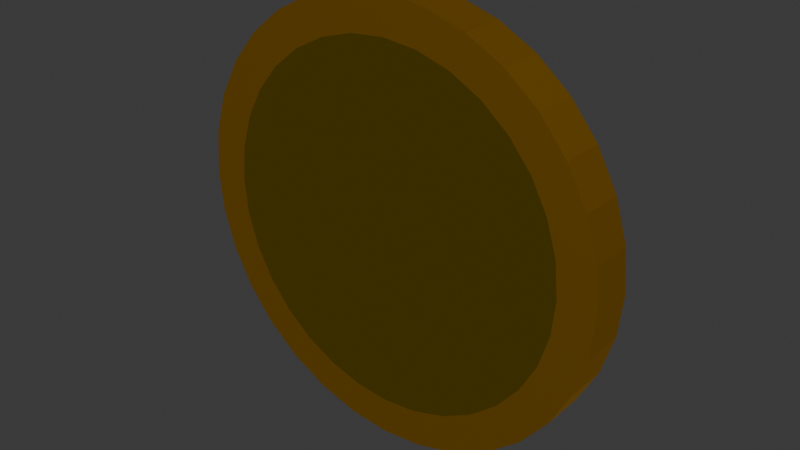 # Source: coin.blend  (saved by Blender 5.2.44; exported with 4.5.12 LTS)
import bpy
from mathutils import Matrix  # noqa: F401  (used for matrix-valued properties, if any)

bpy.ops.wm.read_factory_settings(use_empty=True)
scene = bpy.context.scene
scene.name = 'Scene'

# ---- collections
col_collection = bpy.data.collections.new('Collection'); scene.collection.children.link(col_collection)

# ---- materials (node trees are filled in below, after node groups)
mat_material_001 = bpy.data.materials.new('Material.001')
mat_material_002 = bpy.data.materials.new('Material.002')

# ---- material node trees
mat_material_001.use_nodes = True; mat_material_001.node_tree.nodes.clear()
_N = mat_material_001.node_tree.nodes; _L = mat_material_001.node_tree.links
n0 = _N.new('ShaderNodeBsdfPrincipled'); n0.name = 'Principled BSDF'; n0.location = (-200, 100)
n0.inputs[0].default_value = (1.0, 0.6795, 0.0, 1.0)
n0.inputs[1].default_value = 1.0
n0.inputs[2].default_value = 0.1462
n0.inputs[10].default_value = 0.005
n1 = _N.new('ShaderNodeOutputMaterial'); n1.name = 'Material Output'; n1.location = (200, 100)
_L.new(n0.outputs[0], n1.inputs[0])
n1.is_active_output = True
mat_material_002.use_nodes = True; mat_material_002.node_tree.nodes.clear()
_N = mat_material_002.node_tree.nodes; _L = mat_material_002.node_tree.links
n0 = _N.new('ShaderNodeBsdfPrincipled'); n0.name = 'Principled BSDF'; n0.location = (-200, 100)
n0.inputs[0].default_value = (0.8148, 0.4179, 0.0009106, 1.0)
n0.inputs[1].default_value = 1.0
n0.inputs[10].default_value = 0.005
n1 = _N.new('ShaderNodeOutputMaterial'); n1.name = 'Material Output'; n1.location = (200, 100)
_L.new(n0.outputs[0], n1.inputs[0])
n1.is_active_output = True

# ---- world
world_world = bpy.data.worlds.new('World'); scene.world = world_world
world_world.use_nodes = True; world_world.node_tree.nodes.clear()
_N = world_world.node_tree.nodes; _L = world_world.node_tree.links
n0 = _N.new('ShaderNodeOutputWorld'); n0.name = 'World Output'; n0.location = (200, 100)
n1 = _N.new('ShaderNodeBackground'); n1.name = 'Background'; n1.location = (-200, 100)
n1.inputs[0].default_value = (0.05088, 0.05088, 0.05088, 1.0)
_L.new(n1.outputs[0], n0.inputs[0])
n0.is_active_output = True
world_world.color = (0.05088, 0.05088, 0.05088)
world_world.sun_shadow_jitter_overblur = 0.0

# ---- meshes
me_cylinder = bpy.data.meshes.new('Cylinder')
me_cylinder.from_pydata([(0.0, 0.8292, -1.0), (0.0, 1.0, -0.896), (0.1618, 0.8132, -1.0), (0.1951, 0.9808, -0.896), (0.3173, 0.7661, -1.0), (0.3827, 0.9239, -0.896), (0.4607, 0.6894, -1.0), (0.5556, 0.8315, -0.896), (0.5863, 0.5863, -1.0), (0.7071, 0.7071, -0.896), (0.6894, 0.4607, -1.0), (0.8315, 0.5556, -0.896), (0.7661, 0.3173, -1.0), (0.9239, 0.3827, -0.896), (0.8132, 0.1618, -1.0), (0.9808, 0.1951, -0.896), (0.8292, 0.0, -1.0), (1.0, -8.287e-08, -0.896), (0.8132, -0.1618, -1.0), (0.9808, -0.1951, -0.896), (0.7661, -0.3173, -1.0), (0.9239, -0.3827, -0.896), (0.6894, -0.4607, -1.0), (0.8315, -0.5556, -0.896), (0.5863, -0.5863, -1.0), (0.7071, -0.7071, -0.896), (0.4607, -0.6894, -1.0), (0.5556, -0.8315, -0.896), (0.3173, -0.7661, -1.0), (0.3827, -0.9239, -0.896), (0.1618, -0.8132, -1.0), (0.1951, -0.9808, -0.896), (0.0, -0.8292, -1.0), (0.0, -1.0, -0.896), (-0.1618, -0.8132, -1.0), (-0.1951, -0.9808, -0.896), (-0.3173, -0.7661, -1.0), (-0.3827, -0.9239, -0.896), (-0.4607, -0.6894, -1.0), (-0.5556, -0.8315, -0.896), (-0.5863, -0.5863, -1.0), (-0.7071, -0.7071, -0.896), (-0.6894, -0.4607, -1.0), (-0.8315, -0.5556, -0.896), (-0.7661, -0.3173, -1.0), (-0.9239, -0.3827, -0.896), (-0.8132, -0.1618, -1.0), (-0.9808, -0.1951, -0.896), (-0.8292, 0.0, -1.0), (-1.0, -8.287e-08, -0.896), (-0.8132, 0.1618, -1.0), (-0.9808, 0.1951, -0.896), (-0.7661, 0.3173, -1.0), (-0.9239, 0.3827, -0.896), (-0.6894, 0.4607, -1.0), (-0.8315, 0.5556, -0.896), (-0.5863, 0.5863, -1.0), (-0.7071, 0.7071, -0.896), (-0.4607, 0.6894, -1.0), (-0.5556, 0.8315, -0.896), (-0.3173, 0.7661, -1.0), (-0.3827, 0.9239, -0.896), (-0.1618, 0.8132, -1.0), (-0.1951, 0.9808, -0.896), (0.1618, 0.8132, -0.798), (0.0, 0.8292, -0.798), (0.3173, 0.7661, -0.798), (0.4607, 0.6894, -0.798), (0.5863, 0.5863, -0.798), (0.6894, 0.4607, -0.798), (0.7661, 0.3173, -0.798), (0.8132, 0.1618, -0.798), (0.8292, -7.859e-08, -0.798), (0.8132, -0.1618, -0.798), (0.7661, -0.3173, -0.798), (0.6894, -0.4607, -0.798), (0.5863, -0.5863, -0.798), (0.4607, -0.6894, -0.798), (0.3173, -0.7661, -0.798), (0.1618, -0.8132, -0.798), (0.0, -0.8292, -0.798), (-0.1618, -0.8132, -0.798), (-0.3173, -0.7661, -0.798), (-0.4607, -0.6894, -0.798), (-0.5863, -0.5863, -0.798), (-0.6894, -0.4607, -0.798), (-0.7661, -0.3173, -0.798), (-0.8132, -0.1618, -0.798), (-0.8292, -7.859e-08, -0.798), (-0.8132, 0.1618, -0.798), (-0.7661, 0.3173, -0.798), (-0.6894, 0.4607, -0.798), (-0.5863, 0.5863, -0.798), (-0.4607, 0.6894, -0.798), (-0.3173, 0.7661, -0.798), (-0.1618, 0.8132, -0.798), (0.1951, 0.9808, -0.798), (0.0, 1.0, -0.798), (0.3827, 0.9239, -0.798), (0.5556, 0.8315, -0.798), (0.7071, 0.7071, -0.798), (0.8315, 0.5556, -0.798), (0.9239, 0.3827, -0.798), (0.9808, 0.1951, -0.798), (1.0, -7.859e-08, -0.798), (0.9808, -0.1951, -0.798), (0.9239, -0.3827, -0.798), (0.8315, -0.5556, -0.798), (0.7071, -0.7071, -0.798), (0.5556, -0.8315, -0.798), (0.3827, -0.9239, -0.798), (0.1951, -0.9808, -0.798), (0.0, -1.0, -0.798), (-0.1951, -0.9808, -0.798), (-0.3827, -0.9239, -0.798), (-0.5556, -0.8315, -0.798), (-0.7071, -0.7071, -0.798), (-0.8315, -0.5556, -0.798), (-0.9239, -0.3827, -0.798), (-0.9808, -0.1951, -0.798), (-1.0, -7.859e-08, -0.798), (-0.9808, 0.1951, -0.798), (-0.9239, 0.3827, -0.798), (-0.8315, 0.5556, -0.798), (-0.7071, 0.7071, -0.798), (-0.5556, 0.8315, -0.798), (-0.3827, 0.9239, -0.798), (-0.1951, 0.9808, -0.798), (0.0, 1.0, -1.0), (0.1951, 0.9808, -1.0), (0.3827, 0.9239, -1.0), (0.5556, 0.8315, -1.0), (0.7071, 0.7071, -1.0), (0.8315, 0.5556, -1.0), (0.9239, 0.3827, -1.0), (0.9808, 0.1951, -1.0), (1.0, 0.0, -1.0), (0.9808, -0.1951, -1.0), (0.9239, -0.3827, -1.0), (0.8315, -0.5556, -1.0), (0.7071, -0.7071, -1.0), (0.5556, -0.8315, -1.0), (0.3827, -0.9239, -1.0), (0.1951, -0.9808, -1.0), (0.0, -1.0, -1.0), (-0.1951, -0.9808, -1.0), (-0.3827, -0.9239, -1.0), (-0.5556, -0.8315, -1.0), (-0.7071, -0.7071, -1.0), (-0.8315, -0.5556, -1.0), (-0.9239, -0.3827, -1.0), (-0.9808, -0.1951, -1.0), (-1.0, 0.0, -1.0), (-0.9808, 0.1951, -1.0), (-0.9239, 0.3827, -1.0), (-0.8315, 0.5556, -1.0), (-0.7071, 0.7071, -1.0), (-0.5556, 0.8315, -1.0), (-0.3827, 0.9239, -1.0), (-0.1951, 0.9808, -1.0)], [], [(128, 1, 3, 129), (129, 3, 5, 130), (130, 5, 7, 131), (131, 7, 9, 132), (132, 9, 11, 133), (133, 11, 13, 134), (134, 13, 15, 135), (135, 15, 17, 136), (136, 17, 19, 137), (137, 19, 21, 138), (138, 21, 23, 139), (139, 23, 25, 140), (140, 25, 27, 141), (141, 27, 29, 142), (142, 29, 31, 143), (143, 31, 33, 144), (144, 33, 35, 145), (145, 35, 37, 146), (146, 37, 39, 147), (147, 39, 41, 148), (148, 41, 43, 149), (149, 43, 45, 150), (150, 45, 47, 151), (151, 47, 49, 152), (152, 49, 51, 153), (153, 51, 53, 154), (154, 53, 55, 155), (155, 55, 57, 156), (156, 57, 59, 157), (157, 59, 61, 158), (31, 29, 110, 111), (158, 61, 63, 159), (159, 63, 1, 128), (0, 2, 4, 6, 8, 10, 12, 14, 16, 18, 20, 22, 24, 26, 28, 30, 32, 34, 36, 38, 40, 42, 44, 46, 48, 50, 52, 54, 56, 58, 60, 62), (64, 65, 95, 94, 93, 92, 91, 90, 89, 88, 87, 86, 85, 84, 83, 82, 81, 80, 79, 78, 77, 76, 75, 74, 73, 72, 71, 70, 69, 68, 67, 66), (49, 47, 119, 120), (5, 3, 96, 98), (23, 21, 106, 107), (41, 39, 115, 116), (59, 57, 124, 125), (15, 13, 102, 103), (33, 31, 111, 112), (51, 49, 120, 121), (7, 5, 98, 99), (25, 23, 107, 108), (43, 41, 116, 117), (61, 59, 125, 126), (17, 15, 103, 104), (35, 33, 112, 113), (53, 51, 121, 122), (9, 7, 99, 100), (27, 25, 108, 109), (45, 43, 117, 118), (63, 61, 126, 127), (19, 17, 104, 105), (37, 35, 113, 114), (55, 53, 122, 123), (11, 9, 100, 101), (29, 27, 109, 110), (47, 45, 118, 119), (3, 1, 97, 96), (1, 63, 127, 97), (21, 19, 105, 106), (39, 37, 114, 115), (57, 55, 123, 124), (13, 11, 101, 102), (65, 64, 96, 97), (64, 66, 98, 96), (66, 67, 99, 98), (67, 68, 100, 99), (68, 69, 101, 100), (69, 70, 102, 101), (70, 71, 103, 102), (71, 72, 104, 103), (72, 73, 105, 104), (73, 74, 106, 105), (74, 75, 107, 106), (75, 76, 108, 107), (76, 77, 109, 108), (77, 78, 110, 109), (78, 79, 111, 110), (79, 80, 112, 111), (80, 81, 113, 112), (81, 82, 114, 113), (82, 83, 115, 114), (83, 84, 116, 115), (84, 85, 117, 116), (85, 86, 118, 117), (86, 87, 119, 118), (87, 88, 120, 119), (88, 89, 121, 120), (89, 90, 122, 121), (90, 91, 123, 122), (91, 92, 124, 123), (92, 93, 125, 124), (93, 94, 126, 125), (94, 95, 127, 126), (95, 65, 97, 127), (2, 0, 128, 129), (4, 2, 129, 130), (6, 4, 130, 131), (8, 6, 131, 132), (10, 8, 132, 133), (12, 10, 133, 134), (14, 12, 134, 135), (16, 14, 135, 136), (18, 16, 136, 137), (20, 18, 137, 138), (22, 20, 138, 139), (24, 22, 139, 140), (26, 24, 140, 141), (28, 26, 141, 142), (30, 28, 142, 143), (32, 30, 143, 144), (34, 32, 144, 145), (36, 34, 145, 146), (38, 36, 146, 147), (40, 38, 147, 148), (42, 40, 148, 149), (44, 42, 149, 150), (46, 44, 150, 151), (48, 46, 151, 152), (50, 48, 152, 153), (52, 50, 153, 154), (54, 52, 154, 155), (56, 54, 155, 156), (58, 56, 156, 157), (60, 58, 157, 158), (62, 60, 158, 159), (0, 62, 159, 128)])
me_cylinder.polygons.foreach_set('material_index', [1, 1, 1, 1, 1, 1, 1, 1, 1, 1, 1, 1, 1, 1, 1, 1, 1, 1, 1, 1, 1, 1, 1, 1, 1, 1, 1, 1, 1, 1, 1, 1, 1, 0, 0, 1, 1, 1, 1, 1, 1, 1, 1, 1, 1, 1, 1, 1, 1, 1, 1, 1, 1, 1, 1, 1, 1, 1, 1, 1, 1, 1, 1, 1, 1, 1, 1, 1, 1, 1, 1, 1, 1, 1, 1, 1, 1, 1, 1, 1, 1, 1, 1, 1, 1, 1, 1, 1, 1, 1, 1, 1, 1, 1, 1, 1, 1, 1, 1, 1, 1, 1, 1, 1, 1, 1, 1, 1, 1, 1, 1, 1, 1, 1, 1, 1, 1, 1, 1, 1, 1, 1, 1, 1, 1, 1, 1, 1, 1, 1])
_uv = me_cylinder.uv_layers.new(name='UVMap')
_uv.uv.foreach_set('vector', [1.0, 0.5, 1.0, 1.0, 0.9688, 1.0, 0.9688, 0.5, 0.9688, 0.5, 0.9688, 1.0, 0.9375, 1.0, 0.9375, 0.5, 0.9375, 0.5, 0.9375, 1.0, 0.9062, 1.0, 0.9062, 0.5, 0.9062, 0.5, 0.9062, 1.0, 0.875, 1.0, 0.875, 0.5, 0.875, 0.5, 0.875, 1.0, 0.8438, 1.0, 0.8438, 0.5, 0.8438, 0.5, 0.8438, 1.0, 0.8125, 1.0, 0.8125, 0.5, 0.8125, 0.5, 0.8125, 1.0, 0.7812, 1.0, 0.7812, 0.5, 0.7812, 0.5, 0.7812, 1.0, 0.75, 1.0, 0.75, 0.5, 0.75, 0.5, 0.75, 1.0, 0.7188, 1.0, 0.7188, 0.5, 0.7188, 0.5, 0.7188, 1.0, 0.6875, 1.0, 0.6875, 0.5, 0.6875, 0.5, 0.6875, 1.0, 0.6562, 1.0, 0.6562, 0.5, 0.6562, 0.5, 0.6562, 1.0, 0.625, 1.0, 0.625, 0.5, 0.625, 0.5, 0.625, 1.0, 0.5938, 1.0, 0.5938, 0.5, 0.5938, 0.5, 0.5938, 1.0, 0.5625, 1.0, 0.5625, 0.5, 0.5625, 0.5, 0.5625, 1.0, 0.5312, 1.0, 0.5312, 0.5, 0.5312, 0.5, 0.5312, 1.0, 0.5, 1.0, 0.5, 0.5, 0.5, 0.5, 0.5, 1.0, 0.4688, 1.0, 0.4688, 0.5, 0.4688, 0.5, 0.4688, 1.0, 0.4375, 1.0, 0.4375, 0.5, 0.4375, 0.5, 0.4375, 1.0, 0.4062, 1.0, 0.4062, 0.5, 0.4062, 0.5, 0.4062, 1.0, 0.375, 1.0, 0.375, 0.5, 0.375, 0.5, 0.375, 1.0, 0.3438, 1.0, 0.3438, 0.5, 0.3438, 0.5, 0.3438, 1.0, 0.3125, 1.0, 0.3125, 0.5, 0.3125, 0.5, 0.3125, 1.0, 0.2812, 1.0, 0.2812, 0.5, 0.2812, 0.5, 0.2812, 1.0, 0.25, 1.0, 0.25, 0.5, 0.25, 0.5, 0.25, 1.0, 0.2188, 1.0, 0.2188, 0.5, 0.2188, 0.5, 0.2188, 1.0, 0.1875, 1.0, 0.1875, 0.5, 0.1875, 0.5, 0.1875, 1.0, 0.1562, 1.0, 0.1562, 0.5, 0.1562, 0.5, 0.1562, 1.0, 0.125, 1.0, 0.125, 0.5, 0.125, 0.5, 0.125, 1.0, 0.09375, 1.0, 0.09375, 0.5, 0.09375, 0.5, 0.09375, 1.0, 0.0625, 1.0, 0.0625, 0.5, 0.5312, 1.0, 0.5625, 1.0, 0.5625, 1.0, 0.5312, 1.0, 0.0625, 0.5, 0.0625, 1.0, 0.03125, 1.0, 0.03125, 0.5, 0.03125, 0.5, 0.03125, 1.0, 0.0, 1.0, 0.0, 0.5, 0.75, 0.449, 0.7888, 0.4452, 0.8262, 0.4339, 0.8606, 0.4155, 0.8907, 0.3907, 0.9155, 0.3606, 0.9339, 0.3262, 0.9452, 0.2888, 0.949, 0.25, 0.9452, 0.2112, 0.9339, 0.1738, 0.9155, 0.1394, 0.8907, 0.1093, 0.8606, 0.08454, 0.8262, 0.06615, 0.7888, 0.05482, 0.75, 0.051, 0.7112, 0.05482, 0.6738, 0.06615, 0.6394, 0.08454, 0.6093, 0.1093, 0.5845, 0.1394, 0.5661, 0.1738, 0.5548, 0.2112, 0.551, 0.25, 0.5548, 0.2888, 0.5661, 0.3262, 0.5845, 0.3606, 0.6093, 0.3907, 0.6394, 0.4155, 0.6738, 0.4339, 0.7112, 0.4452, 0.2888, 0.4452, 0.25, 0.449, 0.2112, 0.4452, 0.1738, 0.4339, 0.1394, 0.4155, 0.1093, 0.3907, 0.08454, 0.3606, 0.06615, 0.3262, 0.05482, 0.2888, 0.051, 0.25, 0.05482, 0.2112, 0.06615, 0.1738, 0.08454, 0.1394, 0.1093, 0.1093, 0.1394, 0.08454, 0.1738, 0.06615, 0.2112, 0.05482, 0.25, 0.051, 0.2888, 0.05482, 0.3262, 0.06615, 0.3606, 0.08454, 0.3907, 0.1093, 0.4155, 0.1394, 0.4339, 0.1738, 0.4452, 0.2112, 0.449, 0.25, 0.4452, 0.2888, 0.4339, 0.3262, 0.4155, 0.3606, 0.3907, 0.3907, 0.3606, 0.4155, 0.3262, 0.4339, 0.25, 1.0, 0.2812, 1.0, 0.2812, 1.0, 0.25, 1.0, 0.9375, 1.0, 0.9688, 1.0, 0.9688, 1.0, 0.9375, 1.0, 0.6562, 1.0, 0.6875, 1.0, 0.6875, 1.0, 0.6562, 1.0, 0.375, 1.0, 0.4062, 1.0, 0.4062, 1.0, 0.375, 1.0, 0.09375, 1.0, 0.125, 1.0, 0.125, 1.0, 0.09375, 1.0, 0.7812, 1.0, 0.8125, 1.0, 0.8125, 1.0, 0.7812, 1.0, 0.5, 1.0, 0.5312, 1.0, 0.5312, 1.0, 0.5, 1.0, 0.2188, 1.0, 0.25, 1.0, 0.25, 1.0, 0.2188, 1.0, 0.9062, 1.0, 0.9375, 1.0, 0.9375, 1.0, 0.9062, 1.0, 0.625, 1.0, 0.6562, 1.0, 0.6562, 1.0, 0.625, 1.0, 0.3438, 1.0, 0.375, 1.0, 0.375, 1.0, 0.3438, 1.0, 0.0625, 1.0, 0.09375, 1.0, 0.09375, 1.0, 0.0625, 1.0, 0.75, 1.0, 0.7812, 1.0, 0.7812, 1.0, 0.75, 1.0, 0.4688, 1.0, 0.5, 1.0, 0.5, 1.0, 0.4688, 1.0, 0.1875, 1.0, 0.2188, 1.0, 0.2188, 1.0, 0.1875, 1.0, 0.875, 1.0, 0.9062, 1.0, 0.9062, 1.0, 0.875, 1.0, 0.5938, 1.0, 0.625, 1.0, 0.625, 1.0, 0.5938, 1.0, 0.3125, 1.0, 0.3438, 1.0, 0.3438, 1.0, 0.3125, 1.0, 0.03125, 1.0, 0.0625, 1.0, 0.0625, 1.0, 0.03125, 1.0, 0.7188, 1.0, 0.75, 1.0, 0.75, 1.0, 0.7188, 1.0, 0.4375, 1.0, 0.4688, 1.0, 0.4688, 1.0, 0.4375, 1.0, 0.1562, 1.0, 0.1875, 1.0, 0.1875, 1.0, 0.1562, 1.0, 0.8438, 1.0, 0.875, 1.0, 0.875, 1.0, 0.8438, 1.0, 0.5625, 1.0, 0.5938, 1.0, 0.5938, 1.0, 0.5625, 1.0, 0.2812, 1.0, 0.3125, 1.0, 0.3125, 1.0, 0.2812, 1.0, 0.9688, 1.0, 1.0, 1.0, 1.0, 1.0, 0.9688, 1.0, 0.0, 1.0, 0.03125, 1.0, 0.03125, 1.0, 0.0, 1.0, 0.6875, 1.0, 0.7188, 1.0, 0.7188, 1.0, 0.6875, 1.0, 0.4062, 1.0, 0.4375, 1.0, 0.4375, 1.0, 0.4062, 1.0, 0.125, 1.0, 0.1562, 1.0, 0.1562, 1.0, 0.125, 1.0, 0.8125, 1.0, 0.8438, 1.0, 0.8438, 1.0, 0.8125, 1.0, 0.25, 0.449, 0.2888, 0.4452, 0.2968, 0.4854, 0.25, 0.49, 0.2888, 0.4452, 0.3262, 0.4339, 0.3418, 0.4717, 0.2968, 0.4854, 0.3262, 0.4339, 0.3606, 0.4155, 0.3833, 0.4496, 0.3418, 0.4717, 0.3606, 0.4155, 0.3907, 0.3907, 0.4197, 0.4197, 0.3833, 0.4496, 0.3907, 0.3907, 0.4155, 0.3606, 0.4496, 0.3833, 0.4197, 0.4197, 0.4155, 0.3606, 0.4339, 0.3262, 0.4717, 0.3418, 0.4496, 0.3833, 0.4339, 0.3262, 0.4452, 0.2888, 0.4854, 0.2968, 0.4717, 0.3418, 0.4452, 0.2888, 0.449, 0.25, 0.49, 0.25, 0.4854, 0.2968, 0.449, 0.25, 0.4452, 0.2112, 0.4854, 0.2032, 0.49, 0.25, 0.4452, 0.2112, 0.4339, 0.1738, 0.4717, 0.1582, 0.4854, 0.2032, 0.4339, 0.1738, 0.4155, 0.1394, 0.4496, 0.1167, 0.4717, 0.1582, 0.4155, 0.1394, 0.3907, 0.1093, 0.4197, 0.08029, 0.4496, 0.1167, 0.3907, 0.1093, 0.3606, 0.08454, 0.3833, 0.05045, 0.4197, 0.08029, 0.3606, 0.08454, 0.3262, 0.06615, 0.3418, 0.02827, 0.3833, 0.05045, 0.3262, 0.06615, 0.2888, 0.05482, 0.2968, 0.01461, 0.3418, 0.02827, 0.2888, 0.05482, 0.25, 0.051, 0.25, 0.01, 0.2968, 0.01461, 0.25, 0.051, 0.2112, 0.05482, 0.2032, 0.01461, 0.25, 0.01, 0.2112, 0.05482, 0.1738, 0.06615, 0.1582, 0.02827, 0.2032, 0.01461, 0.1738, 0.06615, 0.1394, 0.08454, 0.1167, 0.05045, 0.1582, 0.02827, 0.1394, 0.08454, 0.1093, 0.1093, 0.08029, 0.08029, 0.1167, 0.05045, 0.1093, 0.1093, 0.08454, 0.1394, 0.05045, 0.1167, 0.08029, 0.08029, 0.08454, 0.1394, 0.06615, 0.1738, 0.02827, 0.1582, 0.05045, 0.1167, 0.06615, 0.1738, 0.05482, 0.2112, 0.01461, 0.2032, 0.02827, 0.1582, 0.05482, 0.2112, 0.051, 0.25, 0.01, 0.25, 0.01461, 0.2032, 0.051, 0.25, 0.05482, 0.2888, 0.01461, 0.2968, 0.01, 0.25, 0.05482, 0.2888, 0.06615, 0.3262, 0.02827, 0.3418, 0.01461, 0.2968, 0.06615, 0.3262, 0.08454, 0.3606, 0.05045, 0.3833, 0.02827, 0.3418, 0.08454, 0.3606, 0.1093, 0.3907, 0.08029, 0.4197, 0.05045, 0.3833, 0.1093, 0.3907, 0.1394, 0.4155, 0.1167, 0.4496, 0.08029, 0.4197, 0.1394, 0.4155, 0.1738, 0.4339, 0.1582, 0.4717, 0.1167, 0.4496, 0.1738, 0.4339, 0.2112, 0.4452, 0.2032, 0.4854, 0.1582, 0.4717, 0.2112, 0.4452, 0.25, 0.449, 0.25, 0.49, 0.2032, 0.4854, 0.7888, 0.4452, 0.75, 0.449, 0.75, 0.49, 0.7968, 0.4854, 0.8262, 0.4339, 0.7888, 0.4452, 0.7968, 0.4854, 0.8418, 0.4717, 0.8606, 0.4155, 0.8262, 0.4339, 0.8418, 0.4717, 0.8833, 0.4496, 0.8907, 0.3907, 0.8606, 0.4155, 0.8833, 0.4496, 0.9197, 0.4197, 0.9155, 0.3606, 0.8907, 0.3907, 0.9197, 0.4197, 0.9496, 0.3833, 0.9339, 0.3262, 0.9155, 0.3606, 0.9496, 0.3833, 0.9717, 0.3418, 0.9452, 0.2888, 0.9339, 0.3262, 0.9717, 0.3418, 0.9854, 0.2968, 0.949, 0.25, 0.9452, 0.2888, 0.9854, 0.2968, 0.99, 0.25, 0.9452, 0.2112, 0.949, 0.25, 0.99, 0.25, 0.9854, 0.2032, 0.9339, 0.1738, 0.9452, 0.2112, 0.9854, 0.2032, 0.9717, 0.1582, 0.9155, 0.1394, 0.9339, 0.1738, 0.9717, 0.1582, 0.9496, 0.1167, 0.8907, 0.1093, 0.9155, 0.1394, 0.9496, 0.1167, 0.9197, 0.08029, 0.8606, 0.08454, 0.8907, 0.1093, 0.9197, 0.08029, 0.8833, 0.05045, 0.8262, 0.06615, 0.8606, 0.08454, 0.8833, 0.05045, 0.8418, 0.02827, 0.7888, 0.05482, 0.8262, 0.06615, 0.8418, 0.02827, 0.7968, 0.01461, 0.75, 0.051, 0.7888, 0.05482, 0.7968, 0.01461, 0.75, 0.01, 0.7112, 0.05482, 0.75, 0.051, 0.75, 0.01, 0.7032, 0.01461, 0.6738, 0.06615, 0.7112, 0.05482, 0.7032, 0.01461, 0.6582, 0.02827, 0.6394, 0.08454, 0.6738, 0.06615, 0.6582, 0.02827, 0.6167, 0.05045, 0.6093, 0.1093, 0.6394, 0.08454, 0.6167, 0.05045, 0.5803, 0.08029, 0.5845, 0.1394, 0.6093, 0.1093, 0.5803, 0.08029, 0.5504, 0.1167, 0.5661, 0.1738, 0.5845, 0.1394, 0.5504, 0.1167, 0.5283, 0.1582, 0.5548, 0.2112, 0.5661, 0.1738, 0.5283, 0.1582, 0.5146, 0.2032, 0.551, 0.25, 0.5548, 0.2112, 0.5146, 0.2032, 0.51, 0.25, 0.5548, 0.2888, 0.551, 0.25, 0.51, 0.25, 0.5146, 0.2968, 0.5661, 0.3262, 0.5548, 0.2888, 0.5146, 0.2968, 0.5283, 0.3418, 0.5845, 0.3606, 0.5661, 0.3262, 0.5283, 0.3418, 0.5504, 0.3833, 0.6093, 0.3907, 0.5845, 0.3606, 0.5504, 0.3833, 0.5803, 0.4197, 0.6394, 0.4155, 0.6093, 0.3907, 0.5803, 0.4197, 0.6167, 0.4496, 0.6738, 0.4339, 0.6394, 0.4155, 0.6167, 0.4496, 0.6582, 0.4717, 0.7112, 0.4452, 0.6738, 0.4339, 0.6582, 0.4717, 0.7032, 0.4854, 0.75, 0.449, 0.7112, 0.4452, 0.7032, 0.4854, 0.75, 0.49])
me_cylinder.materials.append(mat_material_001)
me_cylinder.materials.append(mat_material_002)
me_cylinder.update()

# ---- objects
ob_coin = bpy.data.objects.new('coin', me_cylinder)

# ---- transforms, parenting, visibility, modifiers, constraints
ob_coin.location = (0.0, -2.625, 0.0)
ob_coin.rotation_euler = (1.571, -0.0, 0.0)

# ---- collection membership
col_collection.objects.link(ob_coin)

# ---- scene / render settings (as saved in the file)
scene.frame_start = 1; scene.frame_end = 250; scene.frame_set(1)
scene.render.engine = 'BLENDER_EEVEE_NEXT'
scene.render.bake_bias = 0.0
scene.render.bake_samples = 0
scene.render.compositor_device = 'GPU'
scene.eevee.use_volume_custom_range = False
scene.eevee.fast_gi_thickness_near = 0.1
scene.eevee.fast_gi_thickness_far = 0.0
scene.eevee.ray_tracing_options.screen_trace_thickness = 0.1
bpy.context.view_layer.update()

# ---- added for rendering (the .blend has no active camera and no usable light): camera, sun
cam_auto = bpy.data.cameras.new('AutoCamera')
cam_auto.lens = 50.0
cam_auto.sensor_width = 36.0
cam_auto.clip_end = 1000.0
ob_auto_camera = bpy.data.objects.new('AutoCamera', cam_auto)
scene.collection.objects.link(ob_auto_camera)
ob_auto_camera.location = (2.62359, -4.87459, 2.09888)
ob_auto_camera.rotation_euler = (1.09748, -7.21219e-08, 0.694738)
scene.camera = ob_auto_camera
light_auto_sun = bpy.data.lights.new('AutoSun', 'SUN')
light_auto_sun.energy = 3.0
light_auto_sun.angle = 0.0523599
ob_auto_sun = bpy.data.objects.new('AutoSun', light_auto_sun)
scene.collection.objects.link(ob_auto_sun)
ob_auto_sun.rotation_euler = (0.872665, 0.174533, 0.523599)
bpy.context.view_layer.update()
